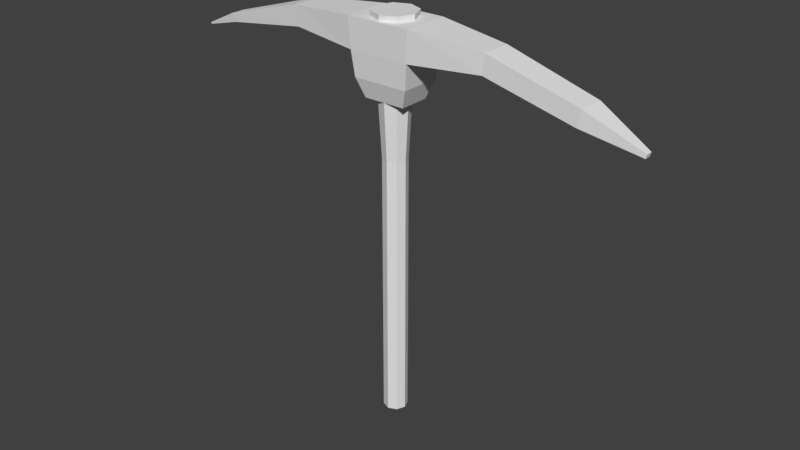 # Source: Pickaxe.blend  (saved by Blender 2.79.0; exported with 4.5.12 LTS)
import bpy
from mathutils import Matrix  # noqa: F401  (used for matrix-valued properties, if any)

bpy.ops.wm.read_factory_settings(use_empty=True)
scene = bpy.context.scene
scene.name = 'Scene'

# ---- collections
col_collection_1 = bpy.data.collections.new('Collection 1'); scene.collection.children.link(col_collection_1)

# ---- world
world_world = bpy.data.worlds.new('World'); scene.world = world_world
world_world.color = (0.05088, 0.05088, 0.05088)
world_world.use_sun_shadow = False
world_world.sun_shadow_jitter_overblur = 0.0
world_world.cycles.sampling_method = 'MANUAL'

# ---- meshes
me_cylinder = bpy.data.meshes.new('Cylinder')
me_cylinder.from_pydata([(9.747e-08, 1.132, -1.076), (-9.174e-07, 0.8395, 0.5006), (0.8002, 0.8002, -1.076), (0.5936, 0.5936, 0.5006), (1.132, -5.16e-08, -1.076), (0.8395, -3.666e-08, 0.5006), (0.8002, -0.8002, -1.076), (0.5936, -0.5936, 0.5006), (-1.466e-09, -1.132, -1.076), (-9.908e-07, -0.8395, 0.5006), (-0.8002, -0.8002, -1.076), (-0.5936, -0.5936, 0.5006), (-1.132, 1.136e-08, -1.076), (-0.8395, 1.005e-08, 0.5006), (-0.8002, 0.8002, -1.076), (-0.5936, 0.5936, 0.5006), (-1.122e-06, 0.8395, -0.5164), (0.5936, 0.5936, -0.5164), (0.8395, -3.666e-08, -0.5164), (0.5936, -0.5936, -0.5164), (-1.195e-06, -0.8395, -0.5164), (-0.5936, -0.5936, -0.5164), (-0.8395, 1.005e-08, -0.5164), (-0.5936, 0.5936, -0.5164), (0.5936, 0.5936, -0.7277), (0.8395, -3.666e-08, -0.7277), (0.5936, -0.5936, -0.7277), (-2.172e-07, -0.8395, -0.7277), (-0.5936, -0.5936, -0.7277), (-0.8395, 1.005e-08, -0.7277), (-0.5936, 0.5936, -0.7277), (-1.438e-07, 0.8395, -0.7277), (0.686, 0.686, -0.8839), (0.9702, -4.432e-08, -0.8839), (0.686, -0.686, -0.8839), (-2.555e-07, -0.9702, -0.8839), (-0.686, -0.686, -0.8839), (-0.9702, 9.663e-09, -0.8839), (-0.686, 0.686, -0.8839), (-1.707e-07, 0.9702, -0.8839), (3.276e-06, 1.526, -1.356), (1.079, 1.079, -1.356), (1.526, -7.723e-08, -1.356), (1.079, -1.079, -1.356), (3.143e-06, -1.526, -1.356), (-1.079, -1.079, -1.356), (-1.526, 7.671e-09, -1.356), (-1.079, 1.079, -1.356), (2.256, -1.672, -1.331), (-2.277, -1.672, -1.331), (2.256, 1.672, -1.331), (-2.277, 1.672, -1.331), (1.459, -1.075, -0.9922), (-1.48, -1.075, -0.9922), (1.459, 1.075, -0.9922), (-1.48, 1.075, -0.9922), (2.146, 1.591, -1.192), (-2.167, 1.591, -1.192), (2.146, -1.591, -1.192), (-2.167, -1.591, -1.192), (7.177, -1.115, -1.306), (7.177, 1.115, -1.306), (6.953, 1.115, -1.215), (6.953, -1.115, -1.215), (13.75, -0.4938, -1.18), (13.75, 0.4938, -1.18), (13.46, 0.4938, -1.143), (13.46, -0.4938, -1.143), (16.46, -0.1033, -1.098), (16.46, 0.1033, -1.098), (16.4, 0.1033, -1.091), (16.4, -0.1033, -1.091), (-7.317, -1.056, -1.299), (-7.317, 1.056, -1.299), (-7.169, 1.056, -1.211), (-7.169, -1.056, -1.211), (-13.6, -0.908, -1.181), (-13.6, 0.908, -1.181), (-13.3, 0.908, -1.108), (-13.3, -0.908, -1.108), (-17.22, -0.2213, -1.065), (-17.22, 0.2213, -1.065), (-17.15, 0.2213, -1.047), (-17.15, -0.2213, -1.047), (-1.976, 1.45, -1.078), (1.955, 1.45, -1.078), (1.955, -1.45, -1.078), (-1.976, -1.45, -1.078)], [], [(16, 1, 3, 17), (17, 3, 5, 18), (18, 5, 7, 19), (19, 7, 9, 20), (20, 9, 11, 21), (21, 11, 13, 22), (3, 1, 15, 13, 11, 9, 7, 5), (22, 13, 15, 23), (23, 15, 1, 16), (2, 4, 42, 41), (30, 23, 16, 31), (29, 22, 23, 30), (28, 21, 22, 29), (27, 20, 21, 28), (26, 19, 20, 27), (25, 18, 19, 26), (24, 17, 18, 25), (31, 16, 17, 24), (39, 31, 24, 32), (32, 24, 25, 33), (33, 25, 26, 34), (34, 26, 27, 35), (35, 27, 28, 36), (36, 28, 29, 37), (37, 29, 30, 38), (38, 30, 31, 39), (14, 38, 39, 0), (12, 37, 38, 14), (10, 36, 37, 12), (8, 35, 36, 10), (6, 34, 35, 8), (4, 33, 34, 6), (2, 32, 33, 4), (0, 39, 32, 2), (40, 41, 42, 43, 44, 45, 46, 47), (8, 10, 45, 44), (14, 0, 40, 47), (0, 2, 41, 40), (4, 6, 43, 42), (10, 12, 46, 45), (6, 8, 44, 43), (12, 14, 47, 46), (48, 49, 51, 50), (56, 57, 84, 85), (54, 55, 53, 52), (58, 59, 49, 48), (56, 85, 86, 58), (51, 49, 72, 73), (84, 57, 59, 87), (50, 56, 62, 61), (86, 87, 59, 58), (50, 51, 57, 56), (63, 60, 64, 67), (48, 50, 61, 60), (58, 48, 60, 63), (56, 58, 63, 62), (66, 67, 71, 70), (60, 61, 65, 64), (62, 63, 67, 66), (61, 62, 66, 65), (69, 70, 71, 68), (65, 66, 70, 69), (67, 64, 68, 71), (64, 65, 69, 68), (74, 73, 77, 78), (57, 51, 73, 74), (49, 59, 75, 72), (59, 57, 74, 75), (79, 78, 82, 83), (73, 72, 76, 77), (75, 74, 78, 79), (72, 75, 79, 76), (82, 81, 80, 83), (76, 79, 83, 80), (78, 77, 81, 82), (77, 76, 80, 81), (55, 54, 85, 84), (54, 52, 86, 85), (53, 55, 84, 87), (52, 53, 87, 86)])
_uv = me_cylinder.uv_layers.new(name='UVMap')
_uv.uv.foreach_set('vector', [0.06275, 0.9096, 0.06311, 0.9128, 0.05659, 0.913, 0.05623, 0.9098, 0.07048, 0.9162, 0.07048, 0.913, 0.07519, 0.913, 0.07519, 0.9162, 0.07519, 0.9162, 0.07519, 0.913, 0.08184, 0.913, 0.08184, 0.9162, 0.06808, 0.9149, 0.0684, 0.9181, 0.063, 0.918, 0.06268, 0.9148, 0.06268, 0.9148, 0.063, 0.918, 0.05643, 0.9181, 0.05611, 0.9149, 0.08314, 0.9095, 0.08314, 0.9127, 0.07843, 0.9127, 0.07843, 0.9095, 0.07041, 0.9216, 0.0657, 0.9231, 0.05904, 0.9231, 0.05433, 0.9216, 0.05433, 0.9196, 0.05904, 0.9181, 0.0657, 0.9181, 0.07041, 0.9196, 0.07843, 0.9095, 0.07843, 0.9127, 0.07178, 0.9127, 0.07178, 0.9095, 0.06831, 0.9098, 0.06867, 0.913, 0.06311, 0.9128, 0.06275, 0.9096, 0.05809, 0.9019, 0.05809, 0.9046, 0.05433, 0.9051, 0.05433, 0.9014, 0.06824, 0.9091, 0.06831, 0.9098, 0.06275, 0.9096, 0.06267, 0.909, 0.07843, 0.9088, 0.07843, 0.9095, 0.07178, 0.9095, 0.07178, 0.9088, 0.08314, 0.9088, 0.08314, 0.9095, 0.07843, 0.9095, 0.07843, 0.9088, 0.06261, 0.9142, 0.06268, 0.9148, 0.05611, 0.9149, 0.05604, 0.9143, 0.06802, 0.9143, 0.06808, 0.9149, 0.06268, 0.9148, 0.06261, 0.9142, 0.07519, 0.9169, 0.07519, 0.9162, 0.08184, 0.9162, 0.08184, 0.9169, 0.07048, 0.9169, 0.07048, 0.9162, 0.07519, 0.9162, 0.07519, 0.9169, 0.06267, 0.909, 0.06275, 0.9096, 0.05623, 0.9098, 0.05616, 0.9091, 0.06287, 0.9084, 0.06267, 0.909, 0.05616, 0.9091, 0.05534, 0.9086, 0.05963, 0.9021, 0.06087, 0.9022, 0.06087, 0.9043, 0.05963, 0.9044, 0.07467, 0.9174, 0.07519, 0.9169, 0.08184, 0.9169, 0.08236, 0.9174, 0.06912, 0.9137, 0.06802, 0.9143, 0.06261, 0.9142, 0.06287, 0.9136, 0.06287, 0.9136, 0.06261, 0.9142, 0.05604, 0.9143, 0.05528, 0.9137, 0.07821, 0.9044, 0.07695, 0.9043, 0.07695, 0.9022, 0.07821, 0.9021, 0.07895, 0.9083, 0.07843, 0.9088, 0.07178, 0.9088, 0.07126, 0.9083, 0.0693, 0.9086, 0.06824, 0.9091, 0.06267, 0.909, 0.06287, 0.9084, 0.07062, 0.9079, 0.0693, 0.9086, 0.06287, 0.9084, 0.06312, 0.9077, 0.07959, 0.9077, 0.07895, 0.9083, 0.07126, 0.9083, 0.07062, 0.9077, 0.07976, 0.9046, 0.07821, 0.9044, 0.07821, 0.9021, 0.07976, 0.9019, 0.06319, 0.913, 0.06287, 0.9136, 0.05528, 0.9137, 0.05433, 0.9131, 0.07048, 0.9131, 0.06912, 0.9137, 0.06287, 0.9136, 0.06319, 0.913, 0.07403, 0.918, 0.07467, 0.9174, 0.08236, 0.9174, 0.083, 0.918, 0.05809, 0.9019, 0.05963, 0.9021, 0.05963, 0.9044, 0.05809, 0.9046, 0.06312, 0.9077, 0.06287, 0.9084, 0.05534, 0.9086, 0.05433, 0.9079, 0.05433, 0.8961, 0.05433, 0.8924, 0.06289, 0.8898, 0.075, 0.8898, 0.08356, 0.8924, 0.08356, 0.8961, 0.075, 0.8987, 0.06289, 0.8987, 0.07342, 0.9066, 0.07976, 0.9046, 0.08355, 0.9051, 0.075, 0.9077, 0.07342, 0.8999, 0.06444, 0.8999, 0.06289, 0.8987, 0.075, 0.8987, 0.06444, 0.8999, 0.05809, 0.9019, 0.05433, 0.9014, 0.06289, 0.8987, 0.05809, 0.9046, 0.06444, 0.9066, 0.06289, 0.9077, 0.05433, 0.9051, 0.07976, 0.9046, 0.07976, 0.9019, 0.08355, 0.9014, 0.08355, 0.9051, 0.06444, 0.9066, 0.07342, 0.9066, 0.075, 0.9077, 0.06289, 0.9077, 0.07976, 0.9019, 0.07342, 0.8999, 0.075, 0.8987, 0.08355, 0.9014, 0.2111, 0.8916, 0.2111, 0.906, 0.1764, 0.906, 0.1764, 0.8916, 0.2111, 0.908, 0.2111, 0.8943, 0.2126, 0.8949, 0.2126, 0.9074, 0.2164, 0.9059, 0.2164, 0.8965, 0.2387, 0.8965, 0.2387, 0.9059, 0.2511, 0.8897, 0.2511, 0.903, 0.2495, 0.9033, 0.2496, 0.8893, 0.2111, 0.908, 0.2126, 0.9074, 0.2426, 0.9074, 0.2441, 0.908, 0.1764, 0.906, 0.2111, 0.906, 0.2047, 0.922, 0.1828, 0.922, 0.2126, 0.8949, 0.2111, 0.8943, 0.2441, 0.8943, 0.2426, 0.8949, 0.2441, 0.9064, 0.2457, 0.9061, 0.2463, 0.9214, 0.2454, 0.9221, 0.2426, 0.9074, 0.2426, 0.8949, 0.2441, 0.8943, 0.2441, 0.908, 0.2441, 0.9064, 0.2441, 0.8923, 0.2456, 0.8927, 0.2457, 0.9061, 0.2516, 0.8751, 0.2506, 0.8745, 0.2529, 0.8545, 0.2532, 0.8554, 0.2111, 0.8916, 0.1764, 0.8916, 0.1822, 0.876, 0.2053, 0.876, 0.2511, 0.8897, 0.2496, 0.8893, 0.2506, 0.8745, 0.2516, 0.8751, 0.2111, 0.908, 0.2441, 0.908, 0.2391, 0.9233, 0.216, 0.9233, 0.2225, 0.944, 0.2327, 0.944, 0.2287, 0.9534, 0.2265, 0.9534, 0.2053, 0.876, 0.1822, 0.876, 0.1887, 0.8551, 0.1989, 0.8551, 0.216, 0.9233, 0.2391, 0.9233, 0.2327, 0.944, 0.2225, 0.944, 0.2454, 0.9221, 0.2463, 0.9214, 0.2483, 0.9421, 0.2479, 0.943, 0.2265, 0.9536, 0.2265, 0.9534, 0.2287, 0.9534, 0.2287, 0.9536, 0.2479, 0.943, 0.2483, 0.9421, 0.2495, 0.9515, 0.2495, 0.9517, 0.2532, 0.8554, 0.2529, 0.8545, 0.2543, 0.8464, 0.2543, 0.8466, 0.1989, 0.8551, 0.1887, 0.8551, 0.1927, 0.8464, 0.1948, 0.8464, 0.2464, 0.8774, 0.2455, 0.8769, 0.2469, 0.8574, 0.2477, 0.8583, 0.2456, 0.8927, 0.2441, 0.8923, 0.2455, 0.8769, 0.2464, 0.8774, 0.2495, 0.9033, 0.2511, 0.903, 0.2516, 0.9189, 0.2507, 0.9194, 0.2441, 0.8943, 0.2111, 0.8943, 0.2166, 0.8784, 0.2385, 0.8784, 0.237, 0.8589, 0.2182, 0.8589, 0.2253, 0.8467, 0.2299, 0.8467, 0.1828, 0.922, 0.2047, 0.922, 0.2032, 0.942, 0.1844, 0.942, 0.2385, 0.8784, 0.2166, 0.8784, 0.2182, 0.8589, 0.237, 0.8589, 0.2507, 0.9194, 0.2516, 0.9189, 0.2528, 0.9379, 0.252, 0.9389, 0.2253, 0.8467, 0.2253, 0.8464, 0.2299, 0.8464, 0.2299, 0.8467, 0.252, 0.9389, 0.2528, 0.9379, 0.2543, 0.9504, 0.2542, 0.9506, 0.2477, 0.8583, 0.2469, 0.8574, 0.2494, 0.8464, 0.2495, 0.8467, 0.1844, 0.942, 0.2032, 0.942, 0.1961, 0.9536, 0.1915, 0.9536, 0.2164, 0.8965, 0.2164, 0.9059, 0.2126, 0.9074, 0.2126, 0.8949, 0.2164, 0.9059, 0.2387, 0.9059, 0.2426, 0.9074, 0.2126, 0.9074, 0.2387, 0.8965, 0.2164, 0.8965, 0.2126, 0.8949, 0.2426, 0.8949, 0.2387, 0.9059, 0.2387, 0.8965, 0.2426, 0.8949, 0.2426, 0.9074])
me_cylinder.use_remesh_preserve_volume = False
me_cylinder.use_remesh_preserve_attributes = False
me_cylinder.use_mirror_vertex_groups = False
me_cylinder.update()

# ---- objects
ob_cylinder = bpy.data.objects.new('Cylinder', me_cylinder)

# ---- transforms, parenting, visibility, modifiers, constraints
ob_cylinder.location = (-1.925, 0.0, -1.886)
ob_cylinder.rotation_euler = (-0.0, 3.142, -0.0)
ob_cylinder.scale = (0.22, 0.22, 3.352)
ob_cylinder.lineart.crease_threshold = 0.0

# ---- collection membership
col_collection_1.objects.link(ob_cylinder)

# ---- scene / render settings (as saved in the file)
scene.frame_start = 1; scene.frame_end = 250; scene.frame_set(1)
scene.render.engine = 'BLENDER_EEVEE_NEXT'
scene.render.resolution_percentage = 50
scene.render.dither_intensity = 0.0
scene.cycles.use_denoising = False
scene.cycles.samples = 128
scene.cycles.sampling_pattern = 'TABULATED_SOBOL'
scene.cycles.use_adaptive_sampling = False
scene.cycles.use_light_tree = False
scene.cycles.blur_glossy = 0.0
scene.cycles.sample_clamp_indirect = 0.0
scene.view_settings.view_transform = 'Standard'
bpy.context.view_layer.update()

# ---- added for rendering (the .blend has no active camera and no usable light): camera, sun
cam_auto = bpy.data.cameras.new('AutoCamera')
cam_auto.lens = 50.0
cam_auto.sensor_width = 36.0
cam_auto.clip_end = 1000.0
ob_auto_camera = bpy.data.objects.new('AutoCamera', cam_auto)
scene.collection.objects.link(ob_auto_camera)
ob_auto_camera.location = (7.13893, -10.7751, 6.73156)
ob_auto_camera.rotation_euler = (1.09748, -7.21219e-08, 0.694738)
scene.camera = ob_auto_camera
light_auto_sun = bpy.data.lights.new('AutoSun', 'SUN')
light_auto_sun.energy = 3.0
light_auto_sun.angle = 0.0523599
ob_auto_sun = bpy.data.objects.new('AutoSun', light_auto_sun)
scene.collection.objects.link(ob_auto_sun)
ob_auto_sun.rotation_euler = (0.872665, 0.174533, 0.523599)
bpy.context.view_layer.update()
